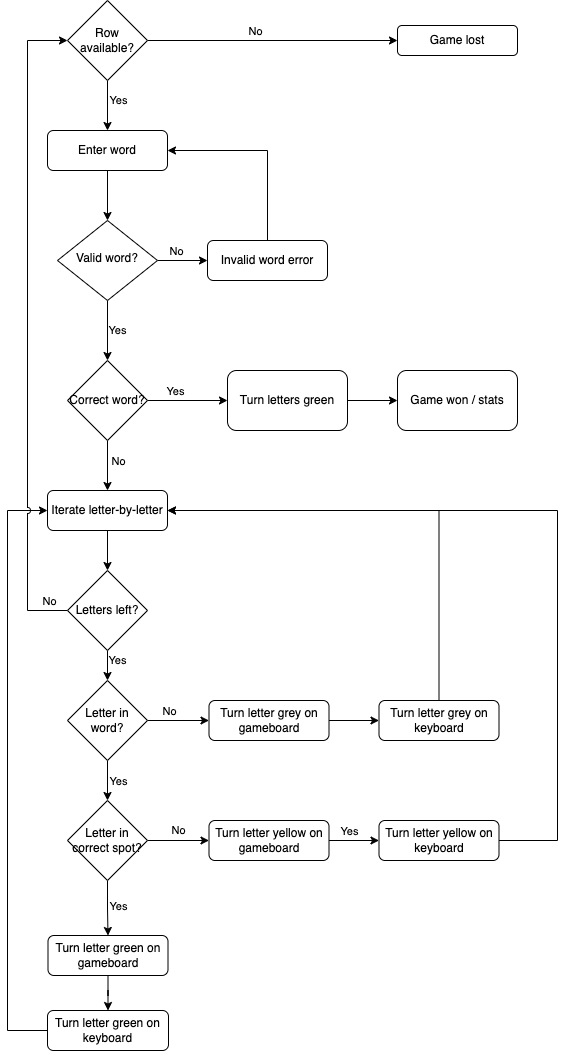

The diagram above was exported from draw.io. Its source (the exported page's mxGraphModel, read from the mxfile embedded in the PNG):
<mxGraphModel dx="954" dy="1726" grid="1" gridSize="10" guides="1" tooltips="1" connect="1" arrows="1" fold="1" page="1" pageScale="1" pageWidth="827" pageHeight="1169" math="0" shadow="0">
  <root>
    <mxCell id="WIyWlLk6GJQsqaUBKTNV-0" />
    <mxCell id="WIyWlLk6GJQsqaUBKTNV-1" parent="WIyWlLk6GJQsqaUBKTNV-0" />
    <mxCell id="BBSrno5mXzwjqroZ2O5--0" value="" style="edgeStyle=orthogonalEdgeStyle;rounded=0;orthogonalLoop=1;jettySize=auto;html=1;labelBackgroundColor=none;fontColor=default;" edge="1" parent="WIyWlLk6GJQsqaUBKTNV-1" source="WIyWlLk6GJQsqaUBKTNV-3" target="WIyWlLk6GJQsqaUBKTNV-6">
      <mxGeometry relative="1" as="geometry" />
    </mxCell>
    <mxCell id="WIyWlLk6GJQsqaUBKTNV-3" value="Enter word" style="rounded=1;whiteSpace=wrap;html=1;fontSize=12;glass=0;strokeWidth=1;shadow=0;labelBackgroundColor=none;" parent="WIyWlLk6GJQsqaUBKTNV-1" vertex="1">
      <mxGeometry x="160" y="80" width="120" height="40" as="geometry" />
    </mxCell>
    <mxCell id="BBSrno5mXzwjqroZ2O5--3" value="" style="edgeStyle=orthogonalEdgeStyle;rounded=0;orthogonalLoop=1;jettySize=auto;html=1;labelBackgroundColor=none;fontColor=default;" edge="1" parent="WIyWlLk6GJQsqaUBKTNV-1" source="WIyWlLk6GJQsqaUBKTNV-6" target="WIyWlLk6GJQsqaUBKTNV-7">
      <mxGeometry relative="1" as="geometry" />
    </mxCell>
    <mxCell id="BBSrno5mXzwjqroZ2O5--4" value="No" style="edgeLabel;html=1;align=center;verticalAlign=middle;resizable=0;points=[];labelBackgroundColor=none;" vertex="1" connectable="0" parent="BBSrno5mXzwjqroZ2O5--3">
      <mxGeometry x="-0.28" relative="1" as="geometry">
        <mxPoint y="-10" as="offset" />
      </mxGeometry>
    </mxCell>
    <mxCell id="BBSrno5mXzwjqroZ2O5--34" value="Yes" style="edgeStyle=orthogonalEdgeStyle;rounded=0;orthogonalLoop=1;jettySize=auto;html=1;labelBackgroundColor=none;fontColor=default;" edge="1" parent="WIyWlLk6GJQsqaUBKTNV-1" source="WIyWlLk6GJQsqaUBKTNV-6" target="BBSrno5mXzwjqroZ2O5--33">
      <mxGeometry y="10" relative="1" as="geometry">
        <mxPoint as="offset" />
      </mxGeometry>
    </mxCell>
    <mxCell id="WIyWlLk6GJQsqaUBKTNV-6" value="Valid word?" style="rhombus;whiteSpace=wrap;html=1;shadow=0;fontFamily=Helvetica;fontSize=12;align=center;strokeWidth=1;spacing=6;spacingTop=-4;labelBackgroundColor=none;" parent="WIyWlLk6GJQsqaUBKTNV-1" vertex="1">
      <mxGeometry x="170" y="170" width="100" height="80" as="geometry" />
    </mxCell>
    <mxCell id="BBSrno5mXzwjqroZ2O5--2" style="edgeStyle=orthogonalEdgeStyle;rounded=0;orthogonalLoop=1;jettySize=auto;html=1;entryX=1;entryY=0.5;entryDx=0;entryDy=0;exitX=0.5;exitY=0;exitDx=0;exitDy=0;labelBackgroundColor=none;fontColor=default;" edge="1" parent="WIyWlLk6GJQsqaUBKTNV-1" source="WIyWlLk6GJQsqaUBKTNV-7" target="WIyWlLk6GJQsqaUBKTNV-3">
      <mxGeometry relative="1" as="geometry" />
    </mxCell>
    <mxCell id="WIyWlLk6GJQsqaUBKTNV-7" value="Invalid word error" style="rounded=1;whiteSpace=wrap;html=1;fontSize=12;glass=0;strokeWidth=1;shadow=0;labelBackgroundColor=none;" parent="WIyWlLk6GJQsqaUBKTNV-1" vertex="1">
      <mxGeometry x="320" y="190" width="120" height="40" as="geometry" />
    </mxCell>
    <mxCell id="BBSrno5mXzwjqroZ2O5--68" value="" style="edgeStyle=orthogonalEdgeStyle;rounded=0;orthogonalLoop=1;jettySize=auto;html=1;labelBackgroundColor=none;fontColor=default;" edge="1" parent="WIyWlLk6GJQsqaUBKTNV-1" source="BBSrno5mXzwjqroZ2O5--11" target="BBSrno5mXzwjqroZ2O5--66">
      <mxGeometry relative="1" as="geometry" />
    </mxCell>
    <mxCell id="BBSrno5mXzwjqroZ2O5--11" value="Iterate letter-by-letter" style="rounded=1;whiteSpace=wrap;html=1;labelBackgroundColor=none;" vertex="1" parent="WIyWlLk6GJQsqaUBKTNV-1">
      <mxGeometry x="160" y="440" width="120" height="40" as="geometry" />
    </mxCell>
    <mxCell id="BBSrno5mXzwjqroZ2O5--17" value="" style="edgeStyle=orthogonalEdgeStyle;rounded=0;orthogonalLoop=1;jettySize=auto;html=1;labelBackgroundColor=none;fontColor=default;" edge="1" parent="WIyWlLk6GJQsqaUBKTNV-1" source="BBSrno5mXzwjqroZ2O5--13" target="BBSrno5mXzwjqroZ2O5--16">
      <mxGeometry relative="1" as="geometry" />
    </mxCell>
    <mxCell id="BBSrno5mXzwjqroZ2O5--18" value="Yes" style="edgeLabel;html=1;align=center;verticalAlign=middle;resizable=0;points=[];labelBackgroundColor=none;" vertex="1" connectable="0" parent="BBSrno5mXzwjqroZ2O5--17">
      <mxGeometry x="-0.225" y="3" relative="1" as="geometry">
        <mxPoint x="7" y="4" as="offset" />
      </mxGeometry>
    </mxCell>
    <mxCell id="BBSrno5mXzwjqroZ2O5--47" value="" style="edgeStyle=orthogonalEdgeStyle;rounded=0;orthogonalLoop=1;jettySize=auto;html=1;labelBackgroundColor=none;fontColor=default;" edge="1" parent="WIyWlLk6GJQsqaUBKTNV-1" source="BBSrno5mXzwjqroZ2O5--13" target="BBSrno5mXzwjqroZ2O5--45">
      <mxGeometry relative="1" as="geometry" />
    </mxCell>
    <mxCell id="BBSrno5mXzwjqroZ2O5--52" value="No" style="edgeLabel;html=1;align=center;verticalAlign=middle;resizable=0;points=[];labelBackgroundColor=none;" vertex="1" connectable="0" parent="BBSrno5mXzwjqroZ2O5--47">
      <mxGeometry x="-0.2333" y="1" relative="1" as="geometry">
        <mxPoint x="-3" y="-9" as="offset" />
      </mxGeometry>
    </mxCell>
    <mxCell id="BBSrno5mXzwjqroZ2O5--13" value="Letter in word?" style="rhombus;whiteSpace=wrap;html=1;labelBackgroundColor=none;" vertex="1" parent="WIyWlLk6GJQsqaUBKTNV-1">
      <mxGeometry x="180" y="630" width="80" height="80" as="geometry" />
    </mxCell>
    <mxCell id="BBSrno5mXzwjqroZ2O5--20" value="" style="edgeStyle=orthogonalEdgeStyle;rounded=0;orthogonalLoop=1;jettySize=auto;html=1;labelBackgroundColor=none;fontColor=default;" edge="1" parent="WIyWlLk6GJQsqaUBKTNV-1" source="BBSrno5mXzwjqroZ2O5--16" target="BBSrno5mXzwjqroZ2O5--19">
      <mxGeometry relative="1" as="geometry" />
    </mxCell>
    <mxCell id="BBSrno5mXzwjqroZ2O5--32" value="Yes" style="edgeLabel;html=1;align=center;verticalAlign=middle;resizable=0;points=[];labelBackgroundColor=none;" vertex="1" connectable="0" parent="BBSrno5mXzwjqroZ2O5--20">
      <mxGeometry x="-0.1" y="2" relative="1" as="geometry">
        <mxPoint x="8" as="offset" />
      </mxGeometry>
    </mxCell>
    <mxCell id="BBSrno5mXzwjqroZ2O5--56" value="No" style="edgeStyle=orthogonalEdgeStyle;rounded=0;orthogonalLoop=1;jettySize=auto;html=1;labelBackgroundColor=none;fontColor=default;" edge="1" parent="WIyWlLk6GJQsqaUBKTNV-1" source="BBSrno5mXzwjqroZ2O5--16" target="BBSrno5mXzwjqroZ2O5--54">
      <mxGeometry y="10" relative="1" as="geometry">
        <mxPoint as="offset" />
      </mxGeometry>
    </mxCell>
    <mxCell id="BBSrno5mXzwjqroZ2O5--16" value="Letter in correct spot?" style="rhombus;whiteSpace=wrap;html=1;labelBackgroundColor=none;" vertex="1" parent="WIyWlLk6GJQsqaUBKTNV-1">
      <mxGeometry x="180" y="750" width="80" height="80" as="geometry" />
    </mxCell>
    <mxCell id="BBSrno5mXzwjqroZ2O5--50" value="" style="edgeStyle=orthogonalEdgeStyle;rounded=0;orthogonalLoop=1;jettySize=auto;html=1;labelBackgroundColor=none;fontColor=default;" edge="1" parent="WIyWlLk6GJQsqaUBKTNV-1" source="BBSrno5mXzwjqroZ2O5--19" target="BBSrno5mXzwjqroZ2O5--49">
      <mxGeometry relative="1" as="geometry" />
    </mxCell>
    <mxCell id="BBSrno5mXzwjqroZ2O5--19" value="Turn letter green on gameboard" style="rounded=1;whiteSpace=wrap;html=1;labelBackgroundColor=none;" vertex="1" parent="WIyWlLk6GJQsqaUBKTNV-1">
      <mxGeometry x="160.5" y="885" width="120" height="40" as="geometry" />
    </mxCell>
    <mxCell id="BBSrno5mXzwjqroZ2O5--36" value="" style="edgeStyle=orthogonalEdgeStyle;rounded=0;orthogonalLoop=1;jettySize=auto;html=1;labelBackgroundColor=none;fontColor=default;" edge="1" parent="WIyWlLk6GJQsqaUBKTNV-1" source="BBSrno5mXzwjqroZ2O5--33" target="BBSrno5mXzwjqroZ2O5--35">
      <mxGeometry relative="1" as="geometry" />
    </mxCell>
    <mxCell id="BBSrno5mXzwjqroZ2O5--40" value="Yes" style="edgeLabel;html=1;align=center;verticalAlign=middle;resizable=0;points=[];labelBackgroundColor=none;" vertex="1" connectable="0" parent="BBSrno5mXzwjqroZ2O5--36">
      <mxGeometry x="-0.3333" y="2" relative="1" as="geometry">
        <mxPoint y="-8" as="offset" />
      </mxGeometry>
    </mxCell>
    <mxCell id="BBSrno5mXzwjqroZ2O5--39" value="" style="edgeStyle=orthogonalEdgeStyle;rounded=0;orthogonalLoop=1;jettySize=auto;html=1;labelBackgroundColor=none;fontColor=default;" edge="1" parent="WIyWlLk6GJQsqaUBKTNV-1" source="BBSrno5mXzwjqroZ2O5--33" target="BBSrno5mXzwjqroZ2O5--11">
      <mxGeometry relative="1" as="geometry" />
    </mxCell>
    <mxCell id="BBSrno5mXzwjqroZ2O5--41" value="No" style="edgeLabel;html=1;align=center;verticalAlign=middle;resizable=0;points=[];labelBackgroundColor=none;" vertex="1" connectable="0" parent="BBSrno5mXzwjqroZ2O5--39">
      <mxGeometry x="-0.22" y="3" relative="1" as="geometry">
        <mxPoint x="7" as="offset" />
      </mxGeometry>
    </mxCell>
    <mxCell id="BBSrno5mXzwjqroZ2O5--33" value="Correct word?" style="rhombus;whiteSpace=wrap;html=1;labelBackgroundColor=none;" vertex="1" parent="WIyWlLk6GJQsqaUBKTNV-1">
      <mxGeometry x="180" y="310" width="80" height="80" as="geometry" />
    </mxCell>
    <mxCell id="BBSrno5mXzwjqroZ2O5--38" value="" style="edgeStyle=orthogonalEdgeStyle;rounded=0;orthogonalLoop=1;jettySize=auto;html=1;labelBackgroundColor=none;fontColor=default;" edge="1" parent="WIyWlLk6GJQsqaUBKTNV-1" source="BBSrno5mXzwjqroZ2O5--35" target="BBSrno5mXzwjqroZ2O5--37">
      <mxGeometry relative="1" as="geometry" />
    </mxCell>
    <mxCell id="BBSrno5mXzwjqroZ2O5--35" value="Turn letters green" style="rounded=1;whiteSpace=wrap;html=1;labelBackgroundColor=none;" vertex="1" parent="WIyWlLk6GJQsqaUBKTNV-1">
      <mxGeometry x="340" y="320" width="120" height="60" as="geometry" />
    </mxCell>
    <mxCell id="BBSrno5mXzwjqroZ2O5--37" value="Game won / stats" style="rounded=1;whiteSpace=wrap;html=1;labelBackgroundColor=none;" vertex="1" parent="WIyWlLk6GJQsqaUBKTNV-1">
      <mxGeometry x="510" y="320" width="120" height="60" as="geometry" />
    </mxCell>
    <mxCell id="BBSrno5mXzwjqroZ2O5--48" value="" style="edgeStyle=orthogonalEdgeStyle;rounded=0;orthogonalLoop=1;jettySize=auto;html=1;labelBackgroundColor=none;fontColor=default;" edge="1" parent="WIyWlLk6GJQsqaUBKTNV-1" source="BBSrno5mXzwjqroZ2O5--45" target="BBSrno5mXzwjqroZ2O5--46">
      <mxGeometry relative="1" as="geometry" />
    </mxCell>
    <mxCell id="BBSrno5mXzwjqroZ2O5--45" value="Turn letter grey on gameboard" style="rounded=1;whiteSpace=wrap;html=1;labelBackgroundColor=none;" vertex="1" parent="WIyWlLk6GJQsqaUBKTNV-1">
      <mxGeometry x="321.5" y="650" width="120" height="40" as="geometry" />
    </mxCell>
    <mxCell id="BBSrno5mXzwjqroZ2O5--53" style="edgeStyle=orthogonalEdgeStyle;rounded=0;orthogonalLoop=1;jettySize=auto;html=1;entryX=1;entryY=0.5;entryDx=0;entryDy=0;exitX=0.5;exitY=0;exitDx=0;exitDy=0;labelBackgroundColor=none;fontColor=default;" edge="1" parent="WIyWlLk6GJQsqaUBKTNV-1" source="BBSrno5mXzwjqroZ2O5--46" target="BBSrno5mXzwjqroZ2O5--11">
      <mxGeometry relative="1" as="geometry" />
    </mxCell>
    <mxCell id="BBSrno5mXzwjqroZ2O5--46" value="Turn letter grey on keyboard" style="rounded=1;whiteSpace=wrap;html=1;labelBackgroundColor=none;" vertex="1" parent="WIyWlLk6GJQsqaUBKTNV-1">
      <mxGeometry x="491.5" y="650" width="120" height="40" as="geometry" />
    </mxCell>
    <mxCell id="BBSrno5mXzwjqroZ2O5--71" style="edgeStyle=orthogonalEdgeStyle;rounded=0;orthogonalLoop=1;jettySize=auto;html=1;entryX=0;entryY=0.5;entryDx=0;entryDy=0;labelBackgroundColor=none;fontColor=default;" edge="1" parent="WIyWlLk6GJQsqaUBKTNV-1" source="BBSrno5mXzwjqroZ2O5--49" target="BBSrno5mXzwjqroZ2O5--11">
      <mxGeometry relative="1" as="geometry">
        <Array as="points">
          <mxPoint x="120" y="980" />
          <mxPoint x="120" y="460" />
        </Array>
      </mxGeometry>
    </mxCell>
    <mxCell id="BBSrno5mXzwjqroZ2O5--49" value="Turn letter green on keyboard" style="rounded=1;whiteSpace=wrap;html=1;labelBackgroundColor=none;" vertex="1" parent="WIyWlLk6GJQsqaUBKTNV-1">
      <mxGeometry x="160" y="960" width="121" height="40" as="geometry" />
    </mxCell>
    <mxCell id="BBSrno5mXzwjqroZ2O5--57" value="" style="edgeStyle=orthogonalEdgeStyle;rounded=0;orthogonalLoop=1;jettySize=auto;html=1;labelBackgroundColor=none;fontColor=default;" edge="1" parent="WIyWlLk6GJQsqaUBKTNV-1" source="BBSrno5mXzwjqroZ2O5--54" target="BBSrno5mXzwjqroZ2O5--55">
      <mxGeometry relative="1" as="geometry" />
    </mxCell>
    <mxCell id="BBSrno5mXzwjqroZ2O5--58" value="Yes" style="edgeLabel;html=1;align=center;verticalAlign=middle;resizable=0;points=[];labelBackgroundColor=none;" vertex="1" connectable="0" parent="BBSrno5mXzwjqroZ2O5--57">
      <mxGeometry x="-0.08" relative="1" as="geometry">
        <mxPoint x="-3" y="-10" as="offset" />
      </mxGeometry>
    </mxCell>
    <mxCell id="BBSrno5mXzwjqroZ2O5--54" value="Turn letter yellow on gameboard" style="rounded=1;whiteSpace=wrap;html=1;labelBackgroundColor=none;" vertex="1" parent="WIyWlLk6GJQsqaUBKTNV-1">
      <mxGeometry x="321.5" y="770" width="120" height="40" as="geometry" />
    </mxCell>
    <mxCell id="BBSrno5mXzwjqroZ2O5--69" style="edgeStyle=orthogonalEdgeStyle;rounded=0;orthogonalLoop=1;jettySize=auto;html=1;entryX=1;entryY=0.5;entryDx=0;entryDy=0;labelBackgroundColor=none;fontColor=default;" edge="1" parent="WIyWlLk6GJQsqaUBKTNV-1" source="BBSrno5mXzwjqroZ2O5--55" target="BBSrno5mXzwjqroZ2O5--11">
      <mxGeometry relative="1" as="geometry">
        <Array as="points">
          <mxPoint x="670" y="790" />
          <mxPoint x="670" y="460" />
        </Array>
      </mxGeometry>
    </mxCell>
    <mxCell id="BBSrno5mXzwjqroZ2O5--55" value="Turn letter yellow on keyboard" style="rounded=1;whiteSpace=wrap;html=1;labelBackgroundColor=none;" vertex="1" parent="WIyWlLk6GJQsqaUBKTNV-1">
      <mxGeometry x="491.5" y="770" width="120" height="40" as="geometry" />
    </mxCell>
    <mxCell id="BBSrno5mXzwjqroZ2O5--60" value="" style="edgeStyle=orthogonalEdgeStyle;rounded=0;orthogonalLoop=1;jettySize=auto;html=1;labelBackgroundColor=none;fontColor=default;" edge="1" parent="WIyWlLk6GJQsqaUBKTNV-1" source="BBSrno5mXzwjqroZ2O5--59" target="WIyWlLk6GJQsqaUBKTNV-3">
      <mxGeometry relative="1" as="geometry" />
    </mxCell>
    <mxCell id="BBSrno5mXzwjqroZ2O5--61" value="Yes" style="edgeLabel;html=1;align=center;verticalAlign=middle;resizable=0;points=[];labelBackgroundColor=none;" vertex="1" connectable="0" parent="BBSrno5mXzwjqroZ2O5--60">
      <mxGeometry x="-0.26" y="1" relative="1" as="geometry">
        <mxPoint x="9" as="offset" />
      </mxGeometry>
    </mxCell>
    <mxCell id="BBSrno5mXzwjqroZ2O5--63" value="" style="edgeStyle=orthogonalEdgeStyle;rounded=0;orthogonalLoop=1;jettySize=auto;html=1;labelBackgroundColor=none;fontColor=default;" edge="1" parent="WIyWlLk6GJQsqaUBKTNV-1" source="BBSrno5mXzwjqroZ2O5--59" target="BBSrno5mXzwjqroZ2O5--62">
      <mxGeometry relative="1" as="geometry" />
    </mxCell>
    <mxCell id="BBSrno5mXzwjqroZ2O5--64" value="No" style="edgeLabel;html=1;align=center;verticalAlign=middle;resizable=0;points=[];labelBackgroundColor=none;" vertex="1" connectable="0" parent="BBSrno5mXzwjqroZ2O5--63">
      <mxGeometry x="-0.1429" y="-1" relative="1" as="geometry">
        <mxPoint y="-11" as="offset" />
      </mxGeometry>
    </mxCell>
    <mxCell id="BBSrno5mXzwjqroZ2O5--59" value="Row available?" style="rhombus;whiteSpace=wrap;html=1;labelBackgroundColor=none;" vertex="1" parent="WIyWlLk6GJQsqaUBKTNV-1">
      <mxGeometry x="180" y="-50" width="80" height="80" as="geometry" />
    </mxCell>
    <mxCell id="BBSrno5mXzwjqroZ2O5--62" value="Game lost" style="rounded=1;whiteSpace=wrap;html=1;labelBackgroundColor=none;" vertex="1" parent="WIyWlLk6GJQsqaUBKTNV-1">
      <mxGeometry x="510" y="-25" width="120" height="30" as="geometry" />
    </mxCell>
    <mxCell id="BBSrno5mXzwjqroZ2O5--67" value="Yes" style="edgeStyle=orthogonalEdgeStyle;rounded=0;orthogonalLoop=1;jettySize=auto;html=1;labelBackgroundColor=none;fontColor=default;" edge="1" parent="WIyWlLk6GJQsqaUBKTNV-1" source="BBSrno5mXzwjqroZ2O5--66" target="BBSrno5mXzwjqroZ2O5--13">
      <mxGeometry x="0.2" y="10" relative="1" as="geometry">
        <mxPoint as="offset" />
      </mxGeometry>
    </mxCell>
    <mxCell id="BBSrno5mXzwjqroZ2O5--72" style="edgeStyle=orthogonalEdgeStyle;rounded=0;orthogonalLoop=1;jettySize=auto;html=1;entryX=0;entryY=0.5;entryDx=0;entryDy=0;jumpStyle=arc;labelBackgroundColor=none;fontColor=default;" edge="1" parent="WIyWlLk6GJQsqaUBKTNV-1" source="BBSrno5mXzwjqroZ2O5--66" target="BBSrno5mXzwjqroZ2O5--59">
      <mxGeometry relative="1" as="geometry">
        <Array as="points">
          <mxPoint x="140" y="560" />
          <mxPoint x="140" y="-10" />
        </Array>
      </mxGeometry>
    </mxCell>
    <mxCell id="BBSrno5mXzwjqroZ2O5--73" value="No" style="edgeLabel;html=1;align=center;verticalAlign=middle;resizable=0;points=[];labelBackgroundColor=none;" vertex="1" connectable="0" parent="BBSrno5mXzwjqroZ2O5--72">
      <mxGeometry x="-0.9477" y="1" relative="1" as="geometry">
        <mxPoint x="-2" y="-11" as="offset" />
      </mxGeometry>
    </mxCell>
    <mxCell id="BBSrno5mXzwjqroZ2O5--66" value="Letters left?" style="rhombus;whiteSpace=wrap;html=1;labelBackgroundColor=none;" vertex="1" parent="WIyWlLk6GJQsqaUBKTNV-1">
      <mxGeometry x="180" y="520" width="80" height="80" as="geometry" />
    </mxCell>
  </root>
</mxGraphModel>